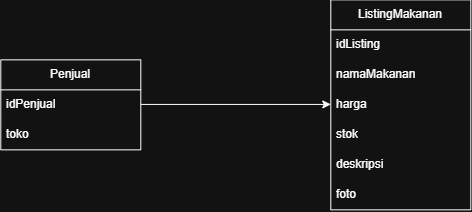

The diagram above was exported from draw.io. Its source (the exported page's mxGraphModel, read from the mxfile embedded in the PNG):
<mxGraphModel dx="673" dy="383" grid="1" gridSize="10" guides="1" tooltips="1" connect="1" arrows="1" fold="1" page="1" pageScale="1" pageWidth="850" pageHeight="1100" math="0" shadow="0">
  <root>
    <mxCell id="0" />
    <mxCell id="1" parent="0" />
    <mxCell id="HQDFwrfe7LPLePeZvRqI-1" edge="1" parent="1" style="endArrow=classic;html=1;rounded=0;exitX=1;exitY=0.5;exitDx=0;exitDy=0;" value="">
      <mxGeometry height="50" relative="1" width="50" as="geometry">
        <mxPoint x="270" y="124.57" as="sourcePoint" />
        <mxPoint x="460" y="124.57" as="targetPoint" />
      </mxGeometry>
    </mxCell>
    <mxCell id="HQDFwrfe7LPLePeZvRqI-3" parent="1" style="swimlane;fontStyle=0;childLayout=stackLayout;horizontal=1;startSize=30;horizontalStack=0;resizeParent=1;resizeParentMax=0;resizeLast=0;collapsible=1;marginBottom=0;whiteSpace=wrap;html=1;" value="Penjual" vertex="1">
      <mxGeometry height="90" width="140" x="130" y="80" as="geometry" />
    </mxCell>
    <mxCell id="HQDFwrfe7LPLePeZvRqI-4" parent="HQDFwrfe7LPLePeZvRqI-3" style="text;strokeColor=none;fillColor=none;align=left;verticalAlign=middle;spacingLeft=4;spacingRight=4;overflow=hidden;points=[[0,0.5],[1,0.5]];portConstraint=eastwest;rotatable=0;whiteSpace=wrap;html=1;" value="idPenjual" vertex="1">
      <mxGeometry height="30" width="140" y="30" as="geometry" />
    </mxCell>
    <mxCell id="HQDFwrfe7LPLePeZvRqI-5" parent="HQDFwrfe7LPLePeZvRqI-3" style="text;strokeColor=none;fillColor=none;align=left;verticalAlign=middle;spacingLeft=4;spacingRight=4;overflow=hidden;points=[[0,0.5],[1,0.5]];portConstraint=eastwest;rotatable=0;whiteSpace=wrap;html=1;" value="toko" vertex="1">
      <mxGeometry height="30" width="140" y="60" as="geometry" />
    </mxCell>
    <mxCell id="HQDFwrfe7LPLePeZvRqI-7" parent="1" style="swimlane;fontStyle=0;childLayout=stackLayout;horizontal=1;startSize=30;horizontalStack=0;resizeParent=1;resizeParentMax=0;resizeLast=0;collapsible=1;marginBottom=0;whiteSpace=wrap;html=1;" value="ListingMakanan" vertex="1">
      <mxGeometry height="210" width="140" x="460" y="20" as="geometry" />
    </mxCell>
    <mxCell id="HQDFwrfe7LPLePeZvRqI-8" parent="HQDFwrfe7LPLePeZvRqI-7" style="text;strokeColor=none;fillColor=none;align=left;verticalAlign=middle;spacingLeft=4;spacingRight=4;overflow=hidden;points=[[0,0.5],[1,0.5]];portConstraint=eastwest;rotatable=0;whiteSpace=wrap;html=1;" value="idListing" vertex="1">
      <mxGeometry height="30" width="140" y="30" as="geometry" />
    </mxCell>
    <mxCell id="HQDFwrfe7LPLePeZvRqI-9" parent="HQDFwrfe7LPLePeZvRqI-7" style="text;strokeColor=none;fillColor=none;align=left;verticalAlign=middle;spacingLeft=4;spacingRight=4;overflow=hidden;points=[[0,0.5],[1,0.5]];portConstraint=eastwest;rotatable=0;whiteSpace=wrap;html=1;" value="namaMakanan" vertex="1">
      <mxGeometry height="30" width="140" y="60" as="geometry" />
    </mxCell>
    <mxCell id="HQDFwrfe7LPLePeZvRqI-10" parent="HQDFwrfe7LPLePeZvRqI-7" style="text;strokeColor=none;fillColor=none;align=left;verticalAlign=middle;spacingLeft=4;spacingRight=4;overflow=hidden;points=[[0,0.5],[1,0.5]];portConstraint=eastwest;rotatable=0;whiteSpace=wrap;html=1;" value="harga" vertex="1">
      <mxGeometry height="30" width="140" y="90" as="geometry" />
    </mxCell>
    <mxCell id="HQDFwrfe7LPLePeZvRqI-14" parent="HQDFwrfe7LPLePeZvRqI-7" style="text;strokeColor=none;fillColor=none;align=left;verticalAlign=middle;spacingLeft=4;spacingRight=4;overflow=hidden;points=[[0,0.5],[1,0.5]];portConstraint=eastwest;rotatable=0;whiteSpace=wrap;html=1;" value="stok" vertex="1">
      <mxGeometry height="30" width="140" y="120" as="geometry" />
    </mxCell>
    <mxCell id="HQDFwrfe7LPLePeZvRqI-15" parent="HQDFwrfe7LPLePeZvRqI-7" style="text;strokeColor=none;fillColor=none;align=left;verticalAlign=middle;spacingLeft=4;spacingRight=4;overflow=hidden;points=[[0,0.5],[1,0.5]];portConstraint=eastwest;rotatable=0;whiteSpace=wrap;html=1;" value="deskripsi" vertex="1">
      <mxGeometry height="30" width="140" y="150" as="geometry" />
    </mxCell>
    <mxCell id="4pYq61fhQzm5WwmF9o45-1" parent="HQDFwrfe7LPLePeZvRqI-7" style="text;strokeColor=none;fillColor=none;align=left;verticalAlign=middle;spacingLeft=4;spacingRight=4;overflow=hidden;points=[[0,0.5],[1,0.5]];portConstraint=eastwest;rotatable=0;whiteSpace=wrap;html=1;" value="foto" vertex="1">
      <mxGeometry height="30" width="140" y="180" as="geometry" />
    </mxCell>
  </root>
</mxGraphModel>